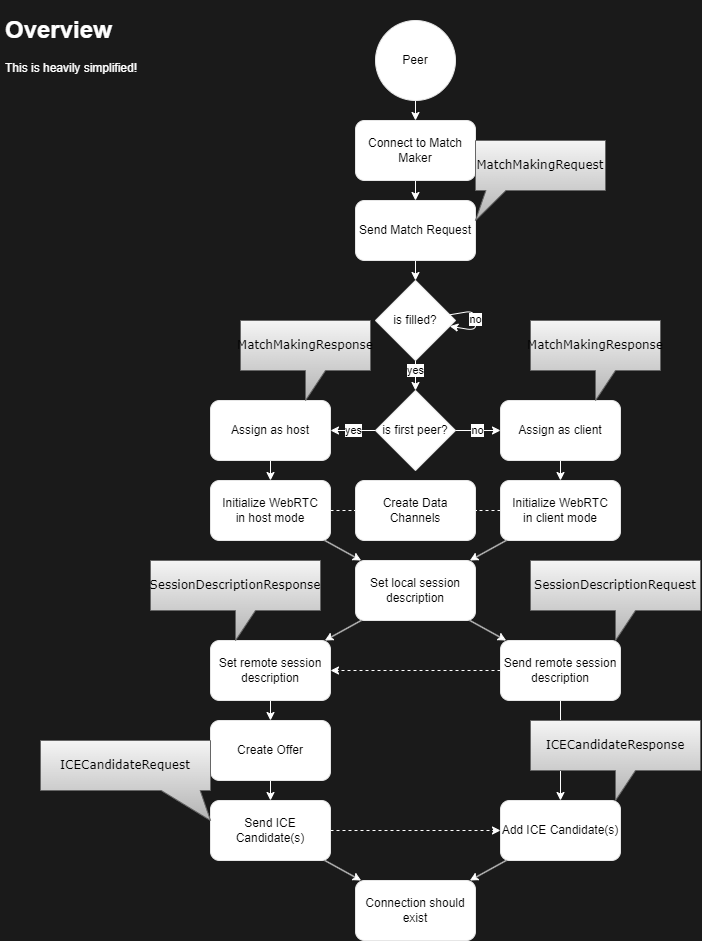

The diagram above was exported from draw.io. Its source (the exported page's mxGraphModel, read from the mxfile embedded in the PNG):
<mxGraphModel dx="818" dy="866" grid="1" gridSize="10" guides="1" tooltips="1" connect="1" arrows="1" fold="1" page="1" pageScale="1" pageWidth="827" pageHeight="1169" background="#1A1A1A" math="0" shadow="0">
  <root>
    <mxCell id="0" />
    <mxCell id="1" parent="0" />
    <mxCell id="7" style="edgeStyle=none;html=1;strokeColor=#FFFFFF;" parent="1" source="2" target="5" edge="1">
      <mxGeometry relative="1" as="geometry" />
    </mxCell>
    <mxCell id="2" value="Peer" style="ellipse;whiteSpace=wrap;html=1;aspect=fixed;strokeColor=#E6E6E6;" parent="1" vertex="1">
      <mxGeometry x="385" y="20" width="80" height="80" as="geometry" />
    </mxCell>
    <mxCell id="9" style="edgeStyle=none;html=1;strokeColor=#FFFFFF;" parent="1" source="5" target="8" edge="1">
      <mxGeometry relative="1" as="geometry" />
    </mxCell>
    <mxCell id="5" value="Connect to Match Maker" style="rounded=1;whiteSpace=wrap;html=1;strokeColor=#E6E6E6;" parent="1" vertex="1">
      <mxGeometry x="365" y="120" width="120" height="60" as="geometry" />
    </mxCell>
    <mxCell id="13" style="edgeStyle=none;html=1;strokeColor=#FFFFFF;" parent="1" source="8" target="12" edge="1">
      <mxGeometry relative="1" as="geometry" />
    </mxCell>
    <mxCell id="8" value="Send Match Request" style="rounded=1;whiteSpace=wrap;html=1;strokeColor=#E6E6E6;" parent="1" vertex="1">
      <mxGeometry x="365" y="200" width="120" height="60" as="geometry" />
    </mxCell>
    <mxCell id="16" value="yes" style="edgeStyle=none;html=1;strokeColor=#FFFFFF;" parent="1" source="12" edge="1">
      <mxGeometry x="-0.3333" relative="1" as="geometry">
        <mxPoint x="425" y="390" as="targetPoint" />
        <mxPoint as="offset" />
      </mxGeometry>
    </mxCell>
    <mxCell id="12" value="is filled?" style="rhombus;whiteSpace=wrap;html=1;strokeColor=#E6E6E6;" parent="1" vertex="1">
      <mxGeometry x="385" y="280" width="80" height="80" as="geometry" />
    </mxCell>
    <mxCell id="14" value="no" style="edgeStyle=none;html=1;strokeColor=#FFFFFF;" parent="1" source="12" target="12" edge="1">
      <mxGeometry relative="1" as="geometry" />
    </mxCell>
    <mxCell id="20" value="yes" style="edgeStyle=none;html=1;strokeColor=#FFFFFF;" parent="1" source="17" target="18" edge="1">
      <mxGeometry relative="1" as="geometry" />
    </mxCell>
    <mxCell id="21" value="no" style="edgeStyle=none;html=1;strokeColor=#FFFFFF;" parent="1" source="17" target="19" edge="1">
      <mxGeometry relative="1" as="geometry" />
    </mxCell>
    <mxCell id="17" value="is first peer?" style="rhombus;whiteSpace=wrap;html=1;strokeColor=#E6E6E6;" parent="1" vertex="1">
      <mxGeometry x="385" y="390" width="80" height="80" as="geometry" />
    </mxCell>
    <mxCell id="23" style="edgeStyle=none;html=1;strokeColor=#FFFFFF;" parent="1" source="18" target="22" edge="1">
      <mxGeometry relative="1" as="geometry" />
    </mxCell>
    <mxCell id="18" value="Assign as host" style="rounded=1;whiteSpace=wrap;html=1;strokeColor=#E6E6E6;" parent="1" vertex="1">
      <mxGeometry x="220" y="400" width="120" height="60" as="geometry" />
    </mxCell>
    <mxCell id="25" style="edgeStyle=none;html=1;strokeColor=#FFFFFF;" parent="1" source="19" target="24" edge="1">
      <mxGeometry relative="1" as="geometry" />
    </mxCell>
    <mxCell id="19" value="Assign as client" style="rounded=1;whiteSpace=wrap;html=1;strokeColor=#E6E6E6;" parent="1" vertex="1">
      <mxGeometry x="510" y="400" width="120" height="60" as="geometry" />
    </mxCell>
    <mxCell id="29" style="edgeStyle=none;html=1;strokeColor=#FFFFFF;" parent="1" source="22" target="26" edge="1">
      <mxGeometry relative="1" as="geometry" />
    </mxCell>
    <mxCell id="43" style="edgeStyle=none;html=1;dashed=1;endArrow=none;endFill=0;strokeColor=#FFFFFF;" parent="1" source="22" target="42" edge="1">
      <mxGeometry relative="1" as="geometry" />
    </mxCell>
    <mxCell id="22" value="Initialize WebRTC&lt;br&gt;in host mode" style="rounded=1;whiteSpace=wrap;html=1;strokeColor=#E6E6E6;" parent="1" vertex="1">
      <mxGeometry x="220" y="480" width="120" height="60" as="geometry" />
    </mxCell>
    <mxCell id="44" style="edgeStyle=none;html=1;dashed=1;endArrow=none;endFill=0;strokeColor=#FFFFFF;" parent="1" source="24" target="42" edge="1">
      <mxGeometry relative="1" as="geometry" />
    </mxCell>
    <mxCell id="45" style="edgeStyle=none;html=1;endArrow=classic;endFill=1;strokeColor=#FFFFFF;" parent="1" source="24" target="26" edge="1">
      <mxGeometry relative="1" as="geometry" />
    </mxCell>
    <mxCell id="24" value="Initialize WebRTC&lt;br&gt;in client mode" style="rounded=1;whiteSpace=wrap;html=1;strokeColor=#E6E6E6;" parent="1" vertex="1">
      <mxGeometry x="510" y="480" width="120" height="60" as="geometry" />
    </mxCell>
    <mxCell id="31" style="edgeStyle=none;html=1;strokeColor=#FFFFFF;" parent="1" source="26" target="30" edge="1">
      <mxGeometry relative="1" as="geometry" />
    </mxCell>
    <mxCell id="46" style="edgeStyle=none;html=1;endArrow=classic;endFill=1;strokeColor=#FFFFFF;" parent="1" source="26" target="32" edge="1">
      <mxGeometry relative="1" as="geometry" />
    </mxCell>
    <mxCell id="26" value="Set local session description" style="rounded=1;whiteSpace=wrap;html=1;strokeColor=#E6E6E6;" parent="1" vertex="1">
      <mxGeometry x="365" y="560" width="120" height="60" as="geometry" />
    </mxCell>
    <mxCell id="36" style="edgeStyle=none;html=1;strokeColor=#FFFFFF;" parent="1" source="30" target="35" edge="1">
      <mxGeometry relative="1" as="geometry" />
    </mxCell>
    <mxCell id="30" value="Set remote session description" style="rounded=1;whiteSpace=wrap;html=1;strokeColor=#E6E6E6;" parent="1" vertex="1">
      <mxGeometry x="220" y="640" width="120" height="60" as="geometry" />
    </mxCell>
    <mxCell id="34" style="edgeStyle=none;html=1;dashed=1;strokeColor=#FFFFFF;" parent="1" source="32" target="30" edge="1">
      <mxGeometry relative="1" as="geometry" />
    </mxCell>
    <mxCell id="41" style="edgeStyle=none;html=1;strokeColor=#FFFFFF;" parent="1" source="32" target="39" edge="1">
      <mxGeometry relative="1" as="geometry" />
    </mxCell>
    <mxCell id="32" value="Send remote session&lt;br&gt;description" style="rounded=1;whiteSpace=wrap;html=1;strokeColor=#E6E6E6;" parent="1" vertex="1">
      <mxGeometry x="510" y="640" width="120" height="60" as="geometry" />
    </mxCell>
    <mxCell id="38" style="edgeStyle=none;html=1;strokeColor=#FFFFFF;" parent="1" source="35" target="37" edge="1">
      <mxGeometry relative="1" as="geometry" />
    </mxCell>
    <mxCell id="35" value="Create Offer" style="rounded=1;whiteSpace=wrap;html=1;strokeColor=#E6E6E6;" parent="1" vertex="1">
      <mxGeometry x="220" y="720" width="120" height="60" as="geometry" />
    </mxCell>
    <mxCell id="40" style="edgeStyle=none;html=1;dashed=1;strokeColor=#FFFFFF;" parent="1" source="37" target="39" edge="1">
      <mxGeometry relative="1" as="geometry" />
    </mxCell>
    <mxCell id="50" style="edgeStyle=none;html=1;endArrow=classic;endFill=1;strokeColor=#FFFFFF;" parent="1" source="37" target="47" edge="1">
      <mxGeometry relative="1" as="geometry" />
    </mxCell>
    <mxCell id="37" value="Send ICE Candidate(s)" style="rounded=1;whiteSpace=wrap;html=1;strokeColor=#E6E6E6;" parent="1" vertex="1">
      <mxGeometry x="220" y="800" width="120" height="60" as="geometry" />
    </mxCell>
    <mxCell id="51" style="edgeStyle=none;html=1;endArrow=classic;endFill=1;strokeColor=#FFFFFF;" parent="1" source="39" target="47" edge="1">
      <mxGeometry relative="1" as="geometry" />
    </mxCell>
    <mxCell id="39" value="Add ICE Candidate(s)" style="rounded=1;whiteSpace=wrap;html=1;strokeColor=#E6E6E6;" parent="1" vertex="1">
      <mxGeometry x="510" y="800" width="120" height="60" as="geometry" />
    </mxCell>
    <mxCell id="42" value="Create Data Channels" style="rounded=1;whiteSpace=wrap;html=1;strokeColor=#E6E6E6;" parent="1" vertex="1">
      <mxGeometry x="365" y="480" width="120" height="60" as="geometry" />
    </mxCell>
    <mxCell id="47" value="Connection should &lt;br&gt;exist" style="rounded=1;whiteSpace=wrap;html=1;strokeColor=#E6E6E6;" parent="1" vertex="1">
      <mxGeometry x="365" y="880" width="120" height="60" as="geometry" />
    </mxCell>
    <mxCell id="52" value="MatchMakingResponse" style="shape=callout;whiteSpace=wrap;html=1;perimeter=calloutPerimeter;strokeColor=#666666;fillColor=#f5f5f5;gradientColor=#b3b3b3;fontColor=#000000;fontFamily=Verdana;" parent="1" vertex="1">
      <mxGeometry x="540" y="320" width="130" height="80" as="geometry" />
    </mxCell>
    <mxCell id="53" value="MatchMakingResponse" style="shape=callout;whiteSpace=wrap;html=1;perimeter=calloutPerimeter;strokeColor=#666666;fillColor=#f5f5f5;gradientColor=#b3b3b3;fontColor=#000000;fontFamily=Verdana;" parent="1" vertex="1">
      <mxGeometry x="250" y="320" width="130" height="80" as="geometry" />
    </mxCell>
    <mxCell id="54" value="MatchMakingRequest" style="shape=callout;whiteSpace=wrap;html=1;perimeter=calloutPerimeter;size=30;position=0.08;position2=0;strokeColor=#666666;fillColor=#f5f5f5;gradientColor=#b3b3b3;fontColor=#000000;fontFamily=Verdana;" parent="1" vertex="1">
      <mxGeometry x="485" y="140" width="130" height="80" as="geometry" />
    </mxCell>
    <mxCell id="55" value="SessionDescriptionRequest" style="shape=callout;whiteSpace=wrap;html=1;perimeter=calloutPerimeter;strokeColor=#666666;fillColor=#f5f5f5;gradientColor=#b3b3b3;fontColor=#000000;fontFamily=Verdana;" parent="1" vertex="1">
      <mxGeometry x="540" y="560" width="170" height="80" as="geometry" />
    </mxCell>
    <mxCell id="56" value="SessionDescriptionResponse" style="shape=callout;whiteSpace=wrap;html=1;perimeter=calloutPerimeter;strokeColor=#666666;fillColor=#f5f5f5;gradientColor=#b3b3b3;fontColor=#000000;fontFamily=Verdana;" parent="1" vertex="1">
      <mxGeometry x="160" y="560" width="170" height="80" as="geometry" />
    </mxCell>
    <mxCell id="57" value="ICECandidateResponse" style="shape=callout;whiteSpace=wrap;html=1;perimeter=calloutPerimeter;strokeColor=#666666;fillColor=#f5f5f5;gradientColor=#b3b3b3;fontColor=#000000;fontFamily=Verdana;" parent="1" vertex="1">
      <mxGeometry x="540" y="720" width="170" height="80" as="geometry" />
    </mxCell>
    <mxCell id="58" value="ICECandidateRequest" style="shape=callout;whiteSpace=wrap;html=1;perimeter=calloutPerimeter;position2=1;base=39;size=30;position=0.71;strokeColor=#666666;fillColor=#f5f5f5;gradientColor=#b3b3b3;fontColor=#000000;fontFamily=Verdana;" parent="1" vertex="1">
      <mxGeometry x="50" y="740" width="170" height="80" as="geometry" />
    </mxCell>
    <mxCell id="60" value="&lt;h1&gt;Overview&lt;/h1&gt;&lt;p&gt;This is heavily simplified!&lt;/p&gt;" style="text;html=1;strokeColor=none;fillColor=none;spacing=5;spacingTop=-20;whiteSpace=wrap;overflow=hidden;rounded=0;fontColor=#FFFFFF;" parent="1" vertex="1">
      <mxGeometry x="10" y="10" width="190" height="120" as="geometry" />
    </mxCell>
  </root>
</mxGraphModel>